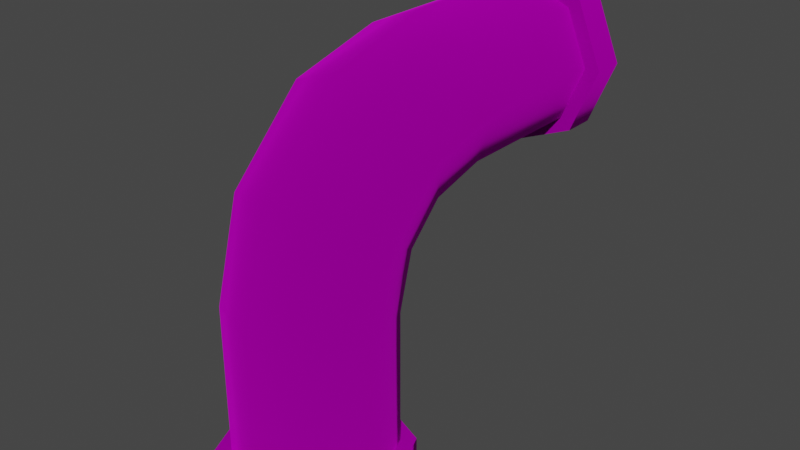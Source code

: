 # Source: 1unit_elbow_down.blend  (saved by Blender 3.4.6; exported with 4.5.12 LTS)
import bpy
from mathutils import Matrix  # noqa: F401  (used for matrix-valued properties, if any)

bpy.ops.wm.read_factory_settings(use_empty=True)
scene = bpy.context.scene
scene.name = 'Scene'

# ---- collections
col_collection = bpy.data.collections.new('Collection'); scene.collection.children.link(col_collection)

# ---- images (referenced by path relative to the original .blend; pixels are not part of the script)
import os
ASSET_DIR = os.environ.get("B2B_ASSET_DIR", "")  # directory of the original .blend (textures are referenced by path, not embedded)
HERE = os.path.dirname(os.path.abspath(__file__))  # packed textures are extracted next to this script under _unpacked/

def load_image(name, relpath, width, height, colorspace="sRGB"):
    """Load a texture the original file referenced (path relative to the .blend, or extracted next to this script)."""
    p = next((c for c in (os.path.join(HERE, relpath), os.path.join(ASSET_DIR, relpath)) if relpath and os.path.exists(c)), "")
    if p:
        img = bpy.data.images.load(p, check_existing=True)
        img.name = name
    else:  # same state as the original file: an image datablock whose file is absent (Cycles renders it pink)
        img = bpy.data.images.new(name, width, height)
        img.source = "FILE"
        img.filepath = "//" + (relpath or name)
    img.colorspace_settings.name = colorspace
    return img
img_pipe_small_iron_png = load_image('pipe_small_iron.png', 'pipe_small_iron.png', 1024, 1024, 'sRGB')

# ---- materials (node trees are filled in below, after node groups)
mat_dummymtl_rsrc_world_prop_clockworks_pipes_parts_1unit_elbow_dow = bpy.data.materials.new('dummymtl-rsrc.world.prop.clockworks.pipes.parts.1unit_elbow_dow')
mat_dummymtl_rsrc_world_prop_clockworks_pipes_parts_1unit_elbow_dow.use_backface_culling = True
mat_dummymtl_rsrc_world_prop_clockworks_pipes_parts_1unit_elbow_dow.use_transparent_shadow = False

# ---- material node trees
mat_dummymtl_rsrc_world_prop_clockworks_pipes_parts_1unit_elbow_dow.use_nodes = True; mat_dummymtl_rsrc_world_prop_clockworks_pipes_parts_1unit_elbow_dow.node_tree.nodes.clear()
_N = mat_dummymtl_rsrc_world_prop_clockworks_pipes_parts_1unit_elbow_dow.node_tree.nodes; _L = mat_dummymtl_rsrc_world_prop_clockworks_pipes_parts_1unit_elbow_dow.node_tree.links
n0 = _N.new('ShaderNodeBsdfPrincipled'); n0.name = 'Principled BSDF'; n0.location = (10, 300)
n0.distribution = 'GGX'
n0.subsurface_method = 'RANDOM_WALK_SKIN'
n0.inputs[1].default_value = 1.0
n0.inputs[2].default_value = 1.0
n0.inputs[27].default_value = (0.0, 0.0, 0.0, 1.0)
n0.inputs[28].default_value = 1.0
n1 = _N.new('ShaderNodeOutputMaterial'); n1.name = 'Material Output'; n1.location = (320, 270)
n2 = _N.new('ShaderNodeTexImage'); n2.name = 'Image Texture'; n2.location = (-292, 202)
n2.image = img_pipe_small_iron_png
_L.new(n0.outputs[0], n1.inputs[0])
_L.new(n2.outputs[0], n0.inputs[0])
n1.is_active_output = True

# ---- world
world_world = bpy.data.worlds.new('World'); scene.world = world_world
world_world.use_nodes = True; world_world.node_tree.nodes.clear()
_N = world_world.node_tree.nodes; _L = world_world.node_tree.links
n0 = _N.new('ShaderNodeOutputWorld'); n0.name = 'World Output'; n0.location = (300, 300)
n1 = _N.new('ShaderNodeBackground'); n1.name = 'Background'; n1.location = (10, 300)
n1.inputs[0].default_value = (0.05088, 0.05088, 0.05088, 1.0)
_L.new(n1.outputs[0], n0.inputs[0])
n0.is_active_output = True
world_world.color = (0.05088, 0.05088, 0.05088)
world_world.use_sun_shadow = False
world_world.sun_shadow_jitter_overblur = 0.0

# ---- meshes
me_rsrc_world_prop_clockworks_pipes_parts_1unit_elbow_down_01_mesh = bpy.data.meshes.new('rsrc.world.prop.clockworks.pipes.parts.1unit_elbow_down_01-Mesh')
me_rsrc_world_prop_clockworks_pipes_parts_1unit_elbow_down_01_mesh.from_pydata([(0.3111, -1.189, 1.42), (-0.3111, -1.189, 1.42), (4.199e-07, -1.06, 1.42), (-0.44, -1.5, 1.42), (0.44, -1.5, 1.42), (-0.3111, -1.811, 1.42), (-0.3111, -1.189, 1.58), (-0.44, -1.5, 1.58), (-0.3111, -1.811, 1.58), (4.252e-07, -1.94, 1.58), (4.322e-07, -1.94, 1.42), (0.3111, -1.811, 1.42), (0.3111, -1.189, 1.58), (0.3111, -1.811, 1.58), (0.44, -1.5, 1.58), (4.129e-07, -1.06, 1.58), (8.361e-08, 0.08, -0.44), (0.3111, -0.08, -0.3111), (0.3111, 0.08, -0.3111), (0.44, -0.08, 1.574e-08), (0.3111, -0.08, 0.3111), (-0.2602, -1.24, 1.5), (7.848e-08, -1.132, 0.7834), (-0.2602, -1.24, 0.7693), (1.606e-08, -1.072, 0.558), (-0.368, -1.5, 1.5), (-0.2602, -1.168, 0.5022), (-2.215e-09, -0.942, 0.4284), (-0.368, -1.5, 0.735), (-0.2602, -1.76, 1.5), (-0.2602, -1.76, 0.7007), (-1.609e-08, -1.868, 1.5), (-0.368, -1.402, 0.3675), (1.799e-08, -1.868, 0.6866), (0.2602, -1.76, 1.5), (0.2602, -1.76, 0.7007), (0.368, -1.5, 1.5), (0.368, -1.5, 0.735), (0.2602, -1.24, 1.5), (0.2602, -1.24, 0.7693), (4.826e-08, -1.132, 1.5), (0.2602, -1.168, 0.5022), (0.368, -1.402, 0.3675), (0.2602, -0.9978, 0.3318), (0.2602, -0.7307, 0.2602), (0.2602, 0.0, 0.2602), (0.368, -1.526e-07, -2.567e-08), (0.368, -0.765, 1.91e-08), (0.2602, -1.526e-07, -0.2602), (0.2602, -0.7993, -0.2602), (1.474e-08, -1.526e-07, -0.368), (0.368, -1.132, 0.09847), (0.2602, -1.267, -0.1348), (-5.859e-08, -0.8134, -0.368), (-0.2602, 0.0, -0.2602), (-0.2602, -0.7993, -0.2602), (-0.368, 1.526e-07, 3.459e-08), (-1.44e-07, -1.323, -0.2315), (-0.368, -0.765, 5.407e-08), (-0.2602, 1.526e-07, 0.2602), (-0.2602, -0.7307, 0.2602), (1.072e-07, 1.526e-07, 0.368), (4.288e-08, -0.7166, 0.368), (-0.2602, -0.9978, 0.3318), (-0.368, -1.132, 0.09847), (-0.2602, -1.635, 0.2328), (-9.809e-08, -1.731, 0.177), (0.2602, -1.635, 0.2328), (-0.2602, -1.267, -0.1348), (-0.44, 0.08, -2.273e-08), (-0.3111, 0.08, 0.3111), (6.993e-09, 0.08, 0.44), (0.3111, 0.08, 0.3111), (0.44, 0.08, 1.574e-08), (-0.3111, 0.08, -0.3111), (-0.44, -0.08, -2.273e-08), (2.225e-09, -0.08, 0.44), (-0.3111, -0.08, 0.3111), (7.884e-08, -0.08, -0.44), (-0.3111, -0.08, -0.3111)], [], [(0, 1, 2), (3, 1, 0), (3, 0, 4), (3, 4, 5), (5, 4, 11), (5, 11, 10), (2, 6, 15), (2, 1, 6), (1, 7, 6), (1, 3, 7), (3, 8, 7), (3, 5, 8), (5, 9, 8), (5, 10, 9), (10, 13, 9), (10, 11, 13), (11, 14, 13), (11, 4, 14), (4, 12, 14), (4, 0, 12), (0, 15, 12), (0, 2, 15), (13, 8, 9), (7, 8, 13), (7, 13, 14), (7, 14, 6), (6, 14, 12), (6, 12, 15), (71, 77, 76), (71, 70, 77), (70, 75, 77), (70, 69, 75), (69, 79, 75), (69, 74, 79), (74, 78, 79), (74, 16, 78), (16, 17, 78), (16, 18, 17), (18, 19, 17), (18, 73, 19), (73, 20, 19), (73, 72, 20), (72, 76, 20), (72, 71, 76), (21, 40, 22), (22, 23, 21), (23, 22, 24), (25, 21, 23), (24, 26, 23), (26, 24, 27), (23, 28, 25), (28, 23, 26), (29, 25, 28), (28, 30, 29), (31, 29, 30), (30, 28, 32), (26, 32, 28), (30, 33, 31), (34, 31, 33), (33, 35, 34), (36, 34, 35), (35, 37, 36), (38, 36, 37), (37, 39, 38), (40, 38, 39), (39, 22, 40), (22, 39, 41), (41, 24, 22), (42, 41, 39), (39, 37, 42), (24, 41, 43), (43, 27, 24), (27, 43, 44), (44, 62, 27), (62, 44, 45), (45, 61, 62), (46, 45, 44), (44, 47, 46), (47, 44, 43), (48, 46, 47), (47, 49, 48), (50, 48, 49), (49, 47, 51), (43, 51, 47), (51, 43, 41), (41, 42, 51), (51, 52, 49), (52, 51, 42), (49, 53, 50), (53, 49, 52), (54, 50, 53), (53, 55, 54), (56, 54, 55), (55, 53, 57), (52, 57, 53), (55, 58, 56), (59, 56, 58), (58, 60, 59), (61, 59, 60), (60, 62, 61), (62, 60, 63), (63, 27, 62), (27, 63, 26), (32, 26, 63), (64, 63, 60), (63, 64, 32), (60, 58, 64), (65, 32, 64), (32, 65, 30), (33, 30, 65), (65, 66, 33), (35, 33, 66), (66, 67, 35), (37, 35, 67), (67, 42, 37), (42, 67, 52), (57, 52, 67), (67, 66, 57), (68, 57, 66), (57, 68, 55), (58, 55, 68), (66, 65, 68), (64, 68, 65), (68, 64, 58), (69, 70, 71), (69, 71, 72), (69, 72, 73), (69, 73, 18), (69, 18, 16), (69, 16, 74), (75, 76, 77), (75, 20, 76), (75, 19, 20), (75, 17, 19), (75, 78, 17), (75, 79, 78)])
me_rsrc_world_prop_clockworks_pipes_parts_1unit_elbow_down_01_mesh.polygons.foreach_set('use_smooth', [0, 0, 0, 0, 0, 0, 1, 1, 1, 1, 1, 1, 1, 1, 1, 1, 1, 1, 1, 1, 1, 1, 0, 0, 0, 0, 0, 0, 1, 1, 1, 1, 1, 1, 1, 1, 1, 1, 1, 1, 1, 1, 1, 1, 1, 1, 1, 1, 1, 1, 1, 1, 1, 1, 1, 1, 1, 1, 1, 1, 1, 1, 1, 1, 1, 1, 1, 1, 1, 1, 1, 1, 1, 1, 1, 1, 1, 1, 1, 1, 1, 1, 1, 1, 1, 1, 1, 1, 1, 1, 1, 1, 1, 1, 1, 1, 1, 1, 1, 1, 1, 1, 1, 1, 1, 1, 1, 1, 1, 1, 1, 1, 1, 1, 1, 1, 1, 1, 1, 1, 1, 1, 1, 1, 0, 0, 0, 0, 0, 0, 0, 0, 0, 0, 0, 0])
_uv = me_rsrc_world_prop_clockworks_pipes_parts_1unit_elbow_down_01_mesh.uv_layers.new(name='UVMap')
_uv.uv.foreach_set('vector', [-0.0322, 0.9927, -0.04454, 0.9825, -0.03731, 0.9825, -0.04958, 0.9928, -0.04454, 0.9825, -0.0322, 0.9927, -0.04958, 0.9928, -0.0322, 0.9927, -0.0322, 1.007, -0.04958, 0.9928, -0.0322, 1.007, -0.04965, 1.007, -0.04965, 1.007, -0.0322, 1.007, -0.03731, 1.017, -0.04965, 1.007, -0.03731, 1.017, -0.04454, 1.017, 0.2108, 1.0, 0.25, 0.875, 0.25, 1.0, 0.2108, 1.0, 0.2108, 0.875, 0.25, 0.875, 0.2108, 0.875, 0.25, 0.75, 0.25, 0.875, 0.2108, 0.875, 0.2108, 0.75, 0.25, 0.75, 0.2108, 0.75, 0.25, 0.625, 0.25, 0.75, 0.2108, 0.75, 0.2108, 0.625, 0.25, 0.625, 0.2108, 0.625, 0.25, 0.5, 0.25, 0.625, 0.2108, 0.625, 0.2108, 0.5, 0.25, 0.5, 0.2108, 0.5, 0.25, 0.375, 0.25, 0.5, 0.2108, 0.5, 0.2108, 0.375, 0.25, 0.375, 0.2108, 0.375, 0.25, 0.25, 0.25, 0.375, 0.2108, 0.375, 0.2108, 0.25, 0.25, 0.25, 0.2108, 0.25, 0.25, 0.125, 0.25, 0.25, 0.2108, 0.25, 0.2108, 0.125, 0.25, 0.125, 0.2108, 0.125, 0.25, 0.0, 0.25, 0.125, 0.2108, 0.125, 0.2108, 0.0, 0.25, 0.0, -0.04965, 1.007, -0.03731, 1.017, -0.04454, 1.017, -0.03214, 1.007, -0.03731, 1.017, -0.04965, 1.007, -0.03214, 1.007, -0.04965, 1.007, -0.04965, 0.9927, -0.03214, 1.007, -0.04965, 0.9927, -0.0322, 0.9927, -0.0322, 0.9927, -0.04965, 0.9927, -0.04454, 0.9825, -0.0322, 0.9927, -0.04454, 0.9825, -0.03731, 0.9825, 0.2108, 1.0, 0.25, 0.875, 0.25, 1.0, 0.2108, 1.0, 0.2108, 0.875, 0.25, 0.875, 0.2108, 0.875, 0.25, 0.75, 0.25, 0.875, 0.2108, 0.875, 0.2108, 0.75, 0.25, 0.75, 0.2108, 0.75, 0.25, 0.625, 0.25, 0.75, 0.2108, 0.75, 0.2108, 0.625, 0.25, 0.625, 0.2108, 0.625, 0.25, 0.5, 0.25, 0.625, 0.2108, 0.625, 0.2108, 0.5, 0.25, 0.5, 0.2108, 0.5, 0.25, 0.375, 0.25, 0.5, 0.2108, 0.5, 0.2108, 0.375, 0.25, 0.375, 0.2108, 0.375, 0.25, 0.25, 0.25, 0.375, 0.2108, 0.375, 0.2108, 0.25, 0.25, 0.25, 0.2108, 0.25, 0.25, 0.125, 0.25, 0.25, 0.2108, 0.25, 0.2108, 0.125, 0.25, 0.125, 0.2108, 0.125, 0.25, 0.0, 0.25, 0.125, 0.2108, 0.125, 0.2108, 0.0, 0.25, 0.0, 0.25, 0.875, 0.25, 1.0, 0.03522, 1.0, 0.03522, 1.0, 0.03522, 0.875, 0.25, 0.875, 0.03522, 0.875, 0.03522, 1.0, -0.0716, 1.0, 0.25, 0.75, 0.25, 0.875, 0.03522, 0.875, -0.0716, 1.0, -0.0716, 0.875, 0.03522, 0.875, -0.0716, 0.875, -0.0716, 1.0, -0.1784, 1.0, 0.03522, 0.875, 0.03522, 0.75, 0.25, 0.75, 0.03522, 0.75, 0.03522, 0.875, -0.0716, 0.875, 0.25, 0.625, 0.25, 0.75, 0.03522, 0.75, 0.03522, 0.75, 0.03522, 0.625, 0.25, 0.625, 0.25, 0.5, 0.25, 0.625, 0.03522, 0.625, 0.03522, 0.625, 0.03522, 0.75, -0.0716, 0.75, -0.0716, 0.875, -0.0716, 0.75, 0.03522, 0.75, 0.03522, 0.625, 0.03522, 0.5, 0.25, 0.5, 0.25, 0.375, 0.25, 0.5, 0.03522, 0.5, 0.03522, 0.5, 0.03522, 0.375, 0.25, 0.375, 0.25, 0.25, 0.25, 0.375, 0.03522, 0.375, 0.03522, 0.375, 0.03522, 0.25, 0.25, 0.25, 0.25, 0.125, 0.25, 0.25, 0.03522, 0.25, 0.03522, 0.25, 0.03522, 0.125, 0.25, 0.125, 0.25, 0.0, 0.25, 0.125, 0.03522, 0.125, 0.03522, 0.125, 0.03522, 0.0, 0.25, 0.0, 0.03522, 0.0, 0.03522, 0.125, -0.0716, 0.125, -0.0716, 0.125, -0.0716, 0.0, 0.03522, 0.0, -0.0716, 0.25, -0.0716, 0.125, 0.03522, 0.125, 0.03522, 0.125, 0.03522, 0.25, -0.0716, 0.25, -0.0716, 0.0, -0.0716, 0.125, -0.1784, 0.125, -0.1784, 0.125, -0.1784, 0.0, -0.0716, 0.0, -0.1784, 0.0, -0.1784, 0.125, -0.2852, 0.125, -0.2852, 0.125, -0.2852, 0.0, -0.1784, 0.0, -0.2852, 0.0, -0.2852, 0.125, -0.5, 0.125, -0.5, 0.125, -0.5, 0.0, -0.2852, 0.0, -0.5, 0.25, -0.5, 0.125, -0.2852, 0.125, -0.2852, 0.125, -0.2852, 0.25, -0.5, 0.25, -0.2852, 0.25, -0.2852, 0.125, -0.1784, 0.125, -0.5, 0.375, -0.5, 0.25, -0.2852, 0.25, -0.2852, 0.25, -0.2852, 0.375, -0.5, 0.375, -0.5, 0.5, -0.5, 0.375, -0.2852, 0.375, -0.2852, 0.375, -0.2852, 0.25, -0.1784, 0.25, -0.1784, 0.125, -0.1784, 0.25, -0.2852, 0.25, -0.1784, 0.25, -0.1784, 0.125, -0.0716, 0.125, -0.0716, 0.125, -0.0716, 0.25, -0.1784, 0.25, -0.1784, 0.25, -0.1784, 0.375, -0.2852, 0.375, -0.1784, 0.375, -0.1784, 0.25, -0.0716, 0.25, -0.2852, 0.375, -0.2852, 0.5, -0.5, 0.5, -0.2852, 0.5, -0.2852, 0.375, -0.1784, 0.375, -0.5, 0.625, -0.5, 0.5, -0.2852, 0.5, -0.2852, 0.5, -0.2852, 0.625, -0.5, 0.625, -0.5, 0.75, -0.5, 0.625, -0.2852, 0.625, -0.2852, 0.625, -0.2852, 0.5, -0.1784, 0.5, -0.1784, 0.375, -0.1784, 0.5, -0.2852, 0.5, -0.2852, 0.625, -0.2852, 0.75, -0.5, 0.75, -0.5, 0.875, -0.5, 0.75, -0.2852, 0.75, -0.2852, 0.75, -0.2852, 0.875, -0.5, 0.875, -0.5, 1.0, -0.5, 0.875, -0.2852, 0.875, -0.2852, 0.875, -0.2852, 1.0, -0.5, 1.0, -0.2852, 1.0, -0.2852, 0.875, -0.1784, 0.875, -0.1784, 0.875, -0.1784, 1.0, -0.2852, 1.0, -0.1784, 1.0, -0.1784, 0.875, -0.0716, 0.875, -0.0716, 0.75, -0.0716, 0.875, -0.1784, 0.875, -0.1784, 0.75, -0.1784, 0.875, -0.2852, 0.875, -0.1784, 0.875, -0.1784, 0.75, -0.0716, 0.75, -0.2852, 0.875, -0.2852, 0.75, -0.1784, 0.75, -0.0716, 0.625, -0.0716, 0.75, -0.1784, 0.75, -0.0716, 0.75, -0.0716, 0.625, 0.03522, 0.625, 0.03522, 0.5, 0.03522, 0.625, -0.0716, 0.625, -0.0716, 0.625, -0.0716, 0.5, 0.03522, 0.5, 0.03522, 0.375, 0.03522, 0.5, -0.0716, 0.5, -0.0716, 0.5, -0.0716, 0.375, 0.03522, 0.375, 0.03522, 0.25, 0.03522, 0.375, -0.0716, 0.375, -0.0716, 0.375, -0.0716, 0.25, 0.03522, 0.25, -0.0716, 0.25, -0.0716, 0.375, -0.1784, 0.375, -0.1784, 0.5, -0.1784, 0.375, -0.0716, 0.375, -0.0716, 0.375, -0.0716, 0.5, -0.1784, 0.5, -0.1784, 0.625, -0.1784, 0.5, -0.0716, 0.5, -0.1784, 0.5, -0.1784, 0.625, -0.2852, 0.625, -0.2852, 0.75, -0.2852, 0.625, -0.1784, 0.625, -0.0716, 0.5, -0.0716, 0.625, -0.1784, 0.625, -0.1784, 0.75, -0.1784, 0.625, -0.0716, 0.625, -0.1784, 0.625, -0.1784, 0.75, -0.2852, 0.75, -0.04958, 0.9928, -0.04454, 0.9825, -0.03731, 0.9825, -0.04958, 0.9928, -0.03731, 0.9825, -0.0322, 0.9927, -0.04958, 0.9928, -0.0322, 0.9927, -0.0322, 1.007, -0.04958, 0.9928, -0.0322, 1.007, -0.03731, 1.017, -0.04958, 0.9928, -0.03731, 1.017, -0.04454, 1.017, -0.04958, 0.9928, -0.04454, 1.017, -0.04965, 1.007, -0.03214, 1.007, -0.03731, 0.9825, -0.0322, 0.9927, -0.03214, 1.007, -0.04454, 0.9825, -0.03731, 0.9825, -0.03214, 1.007, -0.04965, 0.9927, -0.04454, 0.9825, -0.03214, 1.007, -0.04965, 1.007, -0.04965, 0.9927, -0.03214, 1.007, -0.04454, 1.017, -0.04965, 1.007, -0.03214, 1.007, -0.03731, 1.017, -0.04454, 1.017])
me_rsrc_world_prop_clockworks_pipes_parts_1unit_elbow_down_01_mesh.materials.append(mat_dummymtl_rsrc_world_prop_clockworks_pipes_parts_1unit_elbow_dow)
me_rsrc_world_prop_clockworks_pipes_parts_1unit_elbow_down_01_mesh.update()
me_rsrc_world_prop_clockworks_pipes_parts_1unit_elbow_down_01_mesh.normals_split_custom_set([tuple(v) for v in zip(*[iter([0.0, 0.0, -1.0, 0.0, 0.0, -1.0, 0.0, 0.0, -1.0, 0.0, 0.0, -1.0, 0.0, 0.0, -1.0, 0.0, 0.0, -1.0, 0.0, 0.0, -1.0, 0.0, 0.0, -1.0, 0.0, 0.0, -1.0, 0.0, 0.0, -1.0, 0.0, 0.0, -1.0, 0.0, 0.0, -1.0, 0.0, 0.0, -1.0, 0.0, 0.0, -1.0, 0.0, 0.0, -1.0, 0.0, 0.0, -1.0, 0.0, 0.0, -1.0, 0.0, 0.0, -1.0, 8.44e-06, 1.0, -1.489e-07, -0.7071, 0.7071, 0.0, -7.085e-06, 1.0, -1.069e-07, 8.44e-06, 1.0, -1.489e-07, -0.7071, 0.7071, 0.0, -0.7071, 0.7071, 0.0, -0.7071, 0.7071, 0.0, -1.0, -7.886e-06, 0.0, -0.7071, 0.7071, 0.0, -0.7071, 0.7071, 0.0, -1.0, 7.598e-06, 0.0, -1.0, -7.886e-06, 0.0, -1.0, 7.598e-06, 0.0, -0.7071, -0.7071, 0.0, -1.0, -7.886e-06, 0.0, -1.0, 7.598e-06, 0.0, -0.7071, -0.7071, 2.611e-07, -0.7071, -0.7071, 0.0, -0.7071, -0.7071, 2.611e-07, 8.009e-06, -1.0, -5.337e-07, -0.7071, -0.7071, 0.0, -0.7071, -0.7071, 2.611e-07, -7.434e-06, -1.0, 6.56e-08, 8.009e-06, -1.0, -5.337e-07, -7.434e-06, -1.0, 6.56e-08, 0.7071, -0.7071, -3.381e-07, 8.009e-06, -1.0, -5.337e-07, -7.434e-06, -1.0, 6.56e-08, 0.7071, -0.7071, 0.0, 0.7071, -0.7071, -3.381e-07, 0.7071, -0.7071, 0.0, 1.0, 7.886e-06, 0.0, 0.7071, -0.7071, -3.381e-07, 0.7071, -0.7071, 0.0, 1.0, -7.598e-06, 0.0, 1.0, 7.886e-06, 0.0, 1.0, -7.598e-06, 0.0, 0.7071, 0.7071, 0.0, 1.0, 7.886e-06, 0.0, 1.0, -7.598e-06, 0.0, 0.7071, 0.7071, -4.205e-08, 0.7071, 0.7071, 0.0, 0.7071, 0.7071, -4.205e-08, -7.085e-06, 1.0, -1.069e-07, 0.7071, 0.7071, 0.0, 0.7071, 0.7071, -4.205e-08, 8.44e-06, 1.0, -1.489e-07, -7.085e-06, 1.0, -1.069e-07, 0.0, 0.0, 1.0, 0.0, 0.0, 1.0, 0.0, 0.0, 1.0, 0.0, 0.0, 1.0, 0.0, 0.0, 1.0, 0.0, 0.0, 1.0, 0.0, 0.0, 1.0, 0.0, 0.0, 1.0, 0.0, 0.0, 1.0, 0.0, 0.0, 1.0, 0.0, 0.0, 1.0, 0.0, 0.0, 1.0, 0.0, 0.0, 1.0, 0.0, 0.0, 1.0, 0.0, 0.0, 1.0, 0.0, 0.0, 1.0, 0.0, 0.0, 1.0, 0.0, 0.0, 1.0, 7.742e-06, 0.0, 1.0, -0.7071, 0.0, 0.7071, -7.742e-06, 0.0, 1.0, 7.742e-06, 0.0, 1.0, -0.7071, 0.0, 0.7071, -0.7071, 0.0, 0.7071, -0.7071, 0.0, 0.7071, -1.0, 0.0, -7.783e-06, -0.7071, 0.0, 0.7071, -0.7071, 0.0, 0.7071, -1.0, 0.0, 7.742e-06, -1.0, 0.0, -7.783e-06, -1.0, 0.0, 7.742e-06, -0.7071, 0.0, -0.7071, -1.0, 0.0, -7.783e-06, -1.0, 0.0, 7.742e-06, -0.7071, 0.0, -0.7071, -0.7071, 0.0, -0.7071, -0.7071, 0.0, -0.7071, 7.783e-06, 0.0, -1.0, -0.7071, 0.0, -0.7071, -0.7071, 0.0, -0.7071, -7.681e-06, 0.0, -1.0, 7.783e-06, 0.0, -1.0, -7.681e-06, 0.0, -1.0, 0.7071, 0.0, -0.7071, 7.783e-06, 0.0, -1.0, -7.681e-06, 0.0, -1.0, 0.7071, 0.0, -0.7071, 0.7071, 0.0, -0.7071, 0.7071, 0.0, -0.7071, 1.0, 0.0, 7.783e-06, 0.7071, 0.0, -0.7071, 0.7071, 0.0, -0.7071, 1.0, 0.0, -7.742e-06, 1.0, 0.0, 7.783e-06, 1.0, 0.0, -7.742e-06, 0.7071, 0.0, 0.7071, 1.0, 0.0, 7.783e-06, 1.0, 0.0, -7.742e-06, 0.7071, 0.0, 0.7071, 0.7071, 0.0, 0.7071, 0.7071, 0.0, 0.7071, -7.742e-06, 0.0, 1.0, 0.7071, 0.0, 0.7071, 0.7071, 0.0, 0.7071, 7.742e-06, 0.0, 1.0, -7.742e-06, 0.0, 1.0, -0.7071, 0.7071, 1.799e-08, -1.062e-05, 1.0, 1.809e-08, 1.372e-05, 0.9914, 0.1305, 1.372e-05, 0.9914, 0.1305, -0.7255, 0.6823, 0.08982, -0.7071, 0.7071, 1.799e-08, -0.7255, 0.6823, 0.08982, 1.372e-05, 0.9914, 0.1305, 1.457e-06, 0.866, 0.5, -1.0, -1.076e-05, 0.0, -0.7071, 0.7071, 1.799e-08, -0.7255, 0.6823, 0.08982, 1.457e-06, 0.866, 0.5, -0.7487, 0.5741, 0.3314, -0.7255, 0.6823, 0.08982, -0.7487, 0.5741, 0.3314, 1.457e-06, 0.866, 0.5, 4.841e-07, 0.5, 0.866, -0.7255, 0.6823, 0.08982, -0.9995, -0.03134, -0.004127, -1.0, -1.076e-05, 0.0, -0.9995, -0.03134, -0.004127, -0.7255, 0.6823, 0.08982, -0.7487, 0.5741, 0.3314, -0.7071, -0.7071, 0.0, -1.0, -1.076e-05, 0.0, -0.9995, -0.03134, -0.004127, -0.9995, -0.03134, -0.004127, -0.6937, -0.7141, -0.09402, -0.7071, -0.7071, 0.0, 1.084e-05, -1.0, -2.059e-07, -0.7071, -0.7071, 0.0, -0.6937, -0.7141, -0.09402, -0.6937, -0.7141, -0.09402, -0.9995, -0.03134, -0.004127, -0.9981, -0.05343, -0.03085, -0.7487, 0.5741, 0.3314, -0.9981, -0.05343, -0.03085, -0.9995, -0.03134, -0.004127, -0.6937, -0.7141, -0.09402, -7.273e-06, -0.9914, -0.1305, 1.084e-05, -1.0, -2.059e-07, 0.7071, -0.7071, -2.068e-07, 1.084e-05, -1.0, -2.059e-07, -7.273e-06, -0.9914, -0.1305, -7.273e-06, -0.9914, -0.1305, 0.6937, -0.7141, -0.09402, 0.7071, -0.7071, -2.068e-07, 1.0, 1.097e-05, 0.0, 0.7071, -0.7071, -2.068e-07, 0.6937, -0.7141, -0.09402, 0.6937, -0.7141, -0.09402, 0.9995, -0.03136, -0.004128, 1.0, 1.097e-05, 0.0, 0.7071, 0.7071, 0.0, 1.0, 1.097e-05, 0.0, 0.9995, -0.03136, -0.004128, 0.9995, -0.03136, -0.004128, 0.7255, 0.6823, 0.08982, 0.7071, 0.7071, 0.0, -1.062e-05, 1.0, 1.809e-08, 0.7071, 0.7071, 0.0, 0.7255, 0.6823, 0.08982, 0.7255, 0.6823, 0.08982, 1.372e-05, 0.9914, 0.1305, -1.062e-05, 1.0, 1.809e-08, 1.372e-05, 0.9914, 0.1305, 0.7255, 0.6823, 0.08982, 0.7487, 0.5741, 0.3314, 0.7487, 0.5741, 0.3314, 1.457e-06, 0.866, 0.5, 1.372e-05, 0.9914, 0.1305, 0.9981, -0.05343, -0.03085, 0.7487, 0.5741, 0.3314, 0.7255, 0.6823, 0.08982, 0.7255, 0.6823, 0.08982, 0.9995, -0.03136, -0.004128, 0.9981, -0.05343, -0.03085, 1.457e-06, 0.866, 0.5, 0.7487, 0.5741, 0.3314, 0.7487, 0.3314, 0.5741, 0.7487, 0.3314, 0.5741, 4.841e-07, 0.5, 0.866, 1.457e-06, 0.866, 0.5, 4.841e-07, 0.5, 0.866, 0.7487, 0.3314, 0.5741, 0.7255, 0.08983, 0.6823, 0.7255, 0.08983, 0.6823, -1.002e-05, 0.1305, 0.9914, 4.841e-07, 0.5, 0.866, -1.002e-05, 0.1305, 0.9914, 0.7255, 0.08983, 0.6823, 0.7071, -2.282e-08, 0.7071, 0.7071, -2.282e-08, 0.7071, 1.07e-05, -2.412e-08, 1.0, -1.002e-05, 0.1305, 0.9914, 1.0, 2.26e-08, -1.062e-05, 0.7071, -2.282e-08, 0.7071, 0.7255, 0.08983, 0.6823, 0.7255, 0.08983, 0.6823, 0.9995, -0.004126, -0.03134, 1.0, 2.26e-08, -1.062e-05, 0.9995, -0.004126, -0.03134, 0.7255, 0.08983, 0.6823, 0.7487, 0.3314, 0.5741, 0.7071, 2.288e-08, -0.7071, 1.0, 2.26e-08, -1.062e-05, 0.9995, -0.004126, -0.03134, 0.9995, -0.004126, -0.03134, 0.6937, -0.09402, -0.7141, 0.7071, 2.288e-08, -0.7071, -1.103e-05, 9.404e-09, -1.0, 0.7071, 2.288e-08, -0.7071, 0.6937, -0.09402, -0.7141, 0.6937, -0.09402, -0.7141, 0.9995, -0.004126, -0.03134, 0.9981, -0.03084, -0.05342, 0.7487, 0.3314, 0.5741, 0.9981, -0.03084, -0.05342, 0.9995, -0.004126, -0.03134, 0.9981, -0.03084, -0.05342, 0.7487, 0.3314, 0.5741, 0.7487, 0.5741, 0.3314, 0.7487, 0.5741, 0.3314, 0.9981, -0.05343, -0.03085, 0.9981, -0.03084, -0.05342, 0.9981, -0.03084, -0.05342, 0.6854, -0.3641, -0.6306, 0.6937, -0.09402, -0.7141, 0.6854, -0.3641, -0.6306, 0.9981, -0.03084, -0.05342, 0.9981, -0.05343, -0.03085, 0.6937, -0.09402, -0.7141, 5.104e-06, -0.1305, -0.9914, -1.103e-05, 9.404e-09, -1.0, 5.104e-06, -0.1305, -0.9914, 0.6937, -0.09402, -0.7141, 0.6854, -0.3641, -0.6306, -0.7071, 1.04e-08, -0.7071, -1.103e-05, 9.404e-09, -1.0, 5.104e-06, -0.1305, -0.9914, 5.104e-06, -0.1305, -0.9914, -0.6937, -0.09402, -0.7141, -0.7071, 1.04e-08, -0.7071, -1.0, -1.11e-09, 1.107e-05, -0.7071, 1.04e-08, -0.7071, -0.6937, -0.09402, -0.7141, -0.6937, -0.09402, -0.7141, 5.104e-06, -0.1305, -0.9914, -6.14e-07, -0.5, -0.866, 0.6854, -0.3641, -0.6306, -6.14e-07, -0.5, -0.866, 5.104e-06, -0.1305, -0.9914, -0.6937, -0.09402, -0.7141, -0.9995, -0.004127, -0.03136, -1.0, -1.11e-09, 1.107e-05, -0.7071, -1.098e-09, 0.7071, -1.0, -1.11e-09, 1.107e-05, -0.9995, -0.004127, -0.03136, -0.9995, -0.004127, -0.03136, -0.7255, 0.08983, 0.6823, -0.7071, -1.098e-09, 0.7071, 1.07e-05, -2.412e-08, 1.0, -0.7071, -1.098e-09, 0.7071, -0.7255, 0.08983, 0.6823, -0.7255, 0.08983, 0.6823, -1.002e-05, 0.1305, 0.9914, 1.07e-05, -2.412e-08, 1.0, -1.002e-05, 0.1305, 0.9914, -0.7255, 0.08983, 0.6823, -0.7487, 0.3314, 0.5741, -0.7487, 0.3314, 0.5741, 4.841e-07, 0.5, 0.866, -1.002e-05, 0.1305, 0.9914, 4.841e-07, 0.5, 0.866, -0.7487, 0.3314, 0.5741, -0.7487, 0.5741, 0.3314, -0.9981, -0.05343, -0.03085, -0.7487, 0.5741, 0.3314, -0.7487, 0.3314, 0.5741, -0.9981, -0.03085, -0.05342, -0.7487, 0.3314, 0.5741, -0.7255, 0.08983, 0.6823, -0.7487, 0.3314, 0.5741, -0.9981, -0.03085, -0.05342, -0.9981, -0.05343, -0.03085, -0.7255, 0.08983, 0.6823, -0.9995, -0.004127, -0.03136, -0.9981, -0.03085, -0.05342, -0.6854, -0.6306, -0.3641, -0.9981, -0.05343, -0.03085, -0.9981, -0.03085, -0.05342, -0.9981, -0.05343, -0.03085, -0.6854, -0.6306, -0.3641, -0.6937, -0.7141, -0.09402, -7.273e-06, -0.9914, -0.1305, -0.6937, -0.7141, -0.09402, -0.6854, -0.6306, -0.3641, -0.6854, -0.6306, -0.3641, 3.951e-07, -0.866, -0.5, -7.273e-06, -0.9914, -0.1305, 0.6937, -0.7141, -0.09402, -7.273e-06, -0.9914, -0.1305, 3.951e-07, -0.866, -0.5, 3.951e-07, -0.866, -0.5, 0.6854, -0.6306, -0.3641, 0.6937, -0.7141, -0.09402, 0.9995, -0.03136, -0.004128, 0.6937, -0.7141, -0.09402, 0.6854, -0.6306, -0.3641, 0.6854, -0.6306, -0.3641, 0.9981, -0.05343, -0.03085, 0.9995, -0.03136, -0.004128, 0.9981, -0.05343, -0.03085, 0.6854, -0.6306, -0.3641, 0.6854, -0.3641, -0.6306, -6.14e-07, -0.5, -0.866, 0.6854, -0.3641, -0.6306, 0.6854, -0.6306, -0.3641, 0.6854, -0.6306, -0.3641, 3.951e-07, -0.866, -0.5, -6.14e-07, -0.5, -0.866, -0.6854, -0.3641, -0.6306, -6.14e-07, -0.5, -0.866, 3.951e-07, -0.866, -0.5, -6.14e-07, -0.5, -0.866, -0.6854, -0.3641, -0.6306, -0.6937, -0.09402, -0.7141, -0.9995, -0.004127, -0.03136, -0.6937, -0.09402, -0.7141, -0.6854, -0.3641, -0.6306, 3.951e-07, -0.866, -0.5, -0.6854, -0.6306, -0.3641, -0.6854, -0.3641, -0.6306, -0.9981, -0.03085, -0.05342, -0.6854, -0.3641, -0.6306, -0.6854, -0.6306, -0.3641, -0.6854, -0.3641, -0.6306, -0.9981, -0.03085, -0.05342, -0.9995, -0.004127, -0.03136, 0.0, 1.0, 0.0, 0.0, 1.0, 0.0, 0.0, 1.0, 0.0, 0.0, 1.0, 0.0, 0.0, 1.0, 0.0, 0.0, 1.0, 0.0, 0.0, 1.0, 0.0, 0.0, 1.0, 0.0, 0.0, 1.0, 0.0, 0.0, 1.0, 0.0, 0.0, 1.0, 0.0, 0.0, 1.0, 0.0, 0.0, 1.0, 0.0, 0.0, 1.0, 0.0, 0.0, 1.0, 0.0, 0.0, 1.0, -4.645e-08, 0.0, 1.0, -4.645e-08, 0.0, 1.0, -4.645e-08, 0.0, -1.0, 0.0, 0.0, -1.0, 0.0, 0.0, -1.0, 0.0, 0.0, -1.0, 0.0, 0.0, -1.0, 0.0, 0.0, -1.0, 0.0, 0.0, -1.0, 0.0, 0.0, -1.0, 0.0, 0.0, -1.0, 0.0, 0.0, -1.0, 0.0, 0.0, -1.0, 0.0, 0.0, -1.0, 0.0, 0.0, -1.0, 0.0, 0.0, -1.0, 0.0, 0.0, -1.0, 0.0, 0.0, -1.0, -4.645e-08, 0.0, -1.0, -4.645e-08, 0.0, -1.0, -4.645e-08])] * 3)])

# ---- objects
ob_parts_1unit_elbow_down_01_mesh_0 = bpy.data.objects.new('parts.1unit_elbow_down_01-Mesh[0]', me_rsrc_world_prop_clockworks_pipes_parts_1unit_elbow_down_01_mesh)

# ---- transforms, parenting, visibility, modifiers, constraints
ob_parts_1unit_elbow_down_01_mesh_0.location = (0.0, 0.0, 0.0)
ob_parts_1unit_elbow_down_01_mesh_0.rotation_mode = 'QUATERNION'
ob_parts_1unit_elbow_down_01_mesh_0.rotation_quaternion = (0.7071, -0.7071, -1.57e-16, -9.358e-24)

# ---- collection membership
scene.collection.objects.link(ob_parts_1unit_elbow_down_01_mesh_0)

# ---- scene / render settings (as saved in the file)
scene.frame_start = 1; scene.frame_end = 250; scene.frame_set(1)
scene.render.engine = 'BLENDER_EEVEE_NEXT'
scene.cycles.sampling_pattern = 'TABULATED_SOBOL'
scene.cycles.use_light_tree = False
scene.view_settings.view_transform = 'Filmic'
bpy.context.view_layer.update()

# ---- added for rendering (the .blend has no active camera and no usable light): camera, sun
cam_auto = bpy.data.cameras.new('AutoCamera')
cam_auto.lens = 50.0
cam_auto.sensor_width = 36.0
cam_auto.clip_end = 1000.0
ob_auto_camera = bpy.data.objects.new('AutoCamera', cam_auto)
scene.collection.objects.link(ob_auto_camera)
ob_auto_camera.location = (2.76566, -2.7488, 3.14253)
ob_auto_camera.rotation_euler = (1.09748, -7.21219e-08, 0.694738)
scene.camera = ob_auto_camera
light_auto_sun = bpy.data.lights.new('AutoSun', 'SUN')
light_auto_sun.energy = 3.0
light_auto_sun.angle = 0.0523599
ob_auto_sun = bpy.data.objects.new('AutoSun', light_auto_sun)
scene.collection.objects.link(ob_auto_sun)
ob_auto_sun.rotation_euler = (0.872665, 0.174533, 0.523599)
bpy.context.view_layer.update()
